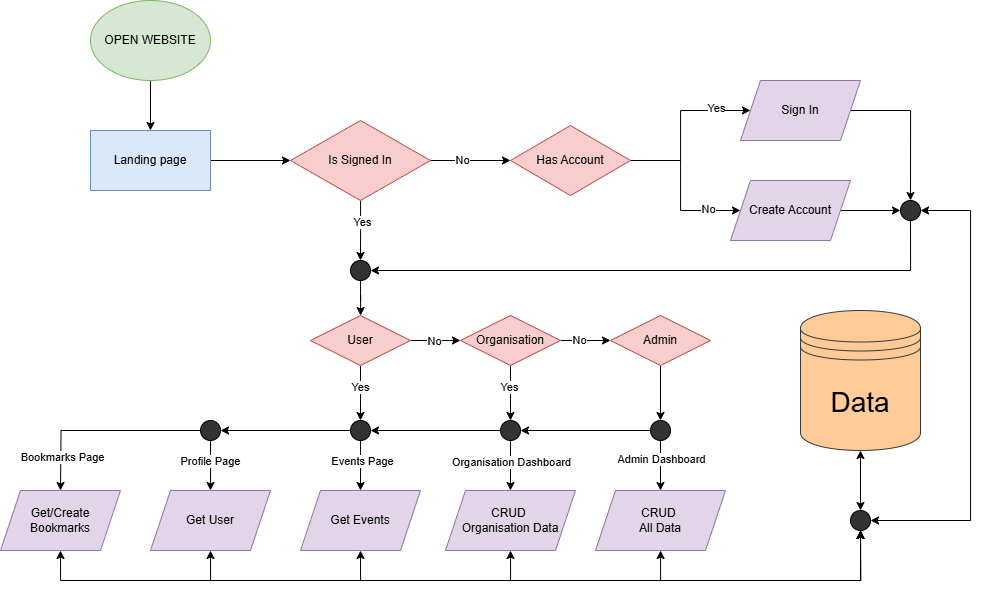

The diagram above was exported from draw.io. Its source (the exported page's mxGraphModel, read from the mxfile embedded in the PNG):
<mxGraphModel dx="1209" dy="706" grid="1" gridSize="10" guides="1" tooltips="1" connect="1" arrows="1" fold="1" page="1" pageScale="1" pageWidth="850" pageHeight="1100" math="0" shadow="0">
  <root>
    <mxCell id="0" />
    <mxCell id="1" parent="0" />
    <mxCell id="kZjc3G8UsbDqgfoMUM_c-47" value="" style="edgeStyle=orthogonalEdgeStyle;rounded=0;orthogonalLoop=1;jettySize=auto;html=1;" edge="1" parent="1" source="kZjc3G8UsbDqgfoMUM_c-1" target="kZjc3G8UsbDqgfoMUM_c-2">
      <mxGeometry relative="1" as="geometry" />
    </mxCell>
    <mxCell id="kZjc3G8UsbDqgfoMUM_c-1" value="OPEN WEBSITE" style="ellipse;whiteSpace=wrap;html=1;fillColor=#d5e8d4;strokeColor=#82b366;" vertex="1" parent="1">
      <mxGeometry x="260" y="210" width="120" height="80" as="geometry" />
    </mxCell>
    <mxCell id="kZjc3G8UsbDqgfoMUM_c-116" style="edgeStyle=orthogonalEdgeStyle;rounded=0;orthogonalLoop=1;jettySize=auto;html=1;entryX=0;entryY=0.5;entryDx=0;entryDy=0;" edge="1" parent="1" source="kZjc3G8UsbDqgfoMUM_c-2" target="kZjc3G8UsbDqgfoMUM_c-10">
      <mxGeometry relative="1" as="geometry" />
    </mxCell>
    <mxCell id="kZjc3G8UsbDqgfoMUM_c-2" value="Landing page" style="rounded=0;whiteSpace=wrap;html=1;fillColor=#dae8fc;strokeColor=#6c8ebf;" vertex="1" parent="1">
      <mxGeometry x="260" y="340" width="120" height="60" as="geometry" />
    </mxCell>
    <mxCell id="kZjc3G8UsbDqgfoMUM_c-102" style="edgeStyle=orthogonalEdgeStyle;rounded=0;orthogonalLoop=1;jettySize=auto;html=1;entryX=0.5;entryY=1;entryDx=0;entryDy=0;startArrow=classic;startFill=1;" edge="1" parent="1" target="kZjc3G8UsbDqgfoMUM_c-99">
      <mxGeometry relative="1" as="geometry">
        <mxPoint x="380" y="760" as="sourcePoint" />
        <Array as="points">
          <mxPoint x="380" y="790" />
          <mxPoint x="1030" y="790" />
        </Array>
      </mxGeometry>
    </mxCell>
    <mxCell id="kZjc3G8UsbDqgfoMUM_c-104" style="edgeStyle=orthogonalEdgeStyle;rounded=0;orthogonalLoop=1;jettySize=auto;html=1;entryX=0.5;entryY=1;entryDx=0;entryDy=0;startArrow=classic;startFill=1;" edge="1" parent="1" target="kZjc3G8UsbDqgfoMUM_c-99">
      <mxGeometry relative="1" as="geometry">
        <mxPoint x="680" y="760" as="sourcePoint" />
        <Array as="points">
          <mxPoint x="680" y="790" />
          <mxPoint x="1030" y="790" />
        </Array>
      </mxGeometry>
    </mxCell>
    <mxCell id="kZjc3G8UsbDqgfoMUM_c-50" style="edgeStyle=orthogonalEdgeStyle;rounded=0;orthogonalLoop=1;jettySize=auto;html=1;entryX=0;entryY=0.5;entryDx=0;entryDy=0;" edge="1" parent="1" source="kZjc3G8UsbDqgfoMUM_c-6" target="kZjc3G8UsbDqgfoMUM_c-32">
      <mxGeometry relative="1" as="geometry">
        <Array as="points">
          <mxPoint x="850" y="370" />
          <mxPoint x="850" y="320" />
        </Array>
      </mxGeometry>
    </mxCell>
    <mxCell id="kZjc3G8UsbDqgfoMUM_c-52" value="Yes" style="edgeLabel;html=1;align=center;verticalAlign=middle;resizable=0;points=[];" vertex="1" connectable="0" parent="kZjc3G8UsbDqgfoMUM_c-50">
      <mxGeometry x="0.5905" y="3" relative="1" as="geometry">
        <mxPoint as="offset" />
      </mxGeometry>
    </mxCell>
    <mxCell id="kZjc3G8UsbDqgfoMUM_c-51" style="edgeStyle=orthogonalEdgeStyle;rounded=0;orthogonalLoop=1;jettySize=auto;html=1;entryX=0;entryY=0.5;entryDx=0;entryDy=0;" edge="1" parent="1" source="kZjc3G8UsbDqgfoMUM_c-6" target="kZjc3G8UsbDqgfoMUM_c-33">
      <mxGeometry relative="1" as="geometry">
        <Array as="points">
          <mxPoint x="850" y="370" />
          <mxPoint x="850" y="420" />
        </Array>
      </mxGeometry>
    </mxCell>
    <mxCell id="kZjc3G8UsbDqgfoMUM_c-53" value="No" style="edgeLabel;html=1;align=center;verticalAlign=middle;resizable=0;points=[];" vertex="1" connectable="0" parent="kZjc3G8UsbDqgfoMUM_c-51">
      <mxGeometry x="0.6017" y="2" relative="1" as="geometry">
        <mxPoint as="offset" />
      </mxGeometry>
    </mxCell>
    <mxCell id="kZjc3G8UsbDqgfoMUM_c-6" value="Has Account" style="rhombus;whiteSpace=wrap;html=1;fillColor=#f8cecc;strokeColor=#b85450;" vertex="1" parent="1">
      <mxGeometry x="680" y="335" width="120" height="70" as="geometry" />
    </mxCell>
    <mxCell id="kZjc3G8UsbDqgfoMUM_c-103" style="edgeStyle=orthogonalEdgeStyle;rounded=0;orthogonalLoop=1;jettySize=auto;html=1;entryX=0.5;entryY=1;entryDx=0;entryDy=0;startArrow=classic;startFill=1;" edge="1" parent="1" target="kZjc3G8UsbDqgfoMUM_c-99">
      <mxGeometry relative="1" as="geometry">
        <mxPoint x="530" y="760" as="sourcePoint" />
        <Array as="points">
          <mxPoint x="530" y="790" />
          <mxPoint x="1030" y="790" />
        </Array>
      </mxGeometry>
    </mxCell>
    <mxCell id="kZjc3G8UsbDqgfoMUM_c-21" style="edgeStyle=orthogonalEdgeStyle;rounded=0;orthogonalLoop=1;jettySize=auto;html=1;" edge="1" parent="1" source="kZjc3G8UsbDqgfoMUM_c-10">
      <mxGeometry relative="1" as="geometry">
        <mxPoint x="530" y="470" as="targetPoint" />
      </mxGeometry>
    </mxCell>
    <mxCell id="kZjc3G8UsbDqgfoMUM_c-22" value="Yes" style="edgeLabel;html=1;align=center;verticalAlign=middle;resizable=0;points=[];" vertex="1" connectable="0" parent="kZjc3G8UsbDqgfoMUM_c-21">
      <mxGeometry x="-0.2986" y="1" relative="1" as="geometry">
        <mxPoint as="offset" />
      </mxGeometry>
    </mxCell>
    <mxCell id="kZjc3G8UsbDqgfoMUM_c-49" value="" style="edgeStyle=orthogonalEdgeStyle;rounded=0;orthogonalLoop=1;jettySize=auto;html=1;" edge="1" parent="1" source="kZjc3G8UsbDqgfoMUM_c-10" target="kZjc3G8UsbDqgfoMUM_c-6">
      <mxGeometry relative="1" as="geometry" />
    </mxCell>
    <mxCell id="kZjc3G8UsbDqgfoMUM_c-54" value="No" style="edgeLabel;html=1;align=center;verticalAlign=middle;resizable=0;points=[];" vertex="1" connectable="0" parent="kZjc3G8UsbDqgfoMUM_c-49">
      <mxGeometry x="-0.223" y="1" relative="1" as="geometry">
        <mxPoint as="offset" />
      </mxGeometry>
    </mxCell>
    <mxCell id="kZjc3G8UsbDqgfoMUM_c-10" value="Is Signed In" style="rhombus;whiteSpace=wrap;html=1;fillColor=#f8cecc;strokeColor=#b85450;" vertex="1" parent="1">
      <mxGeometry x="460" y="330" width="140" height="80" as="geometry" />
    </mxCell>
    <mxCell id="kZjc3G8UsbDqgfoMUM_c-60" value="" style="edgeStyle=orthogonalEdgeStyle;rounded=0;orthogonalLoop=1;jettySize=auto;html=1;" edge="1" parent="1" source="kZjc3G8UsbDqgfoMUM_c-20" target="kZjc3G8UsbDqgfoMUM_c-40">
      <mxGeometry relative="1" as="geometry" />
    </mxCell>
    <mxCell id="kZjc3G8UsbDqgfoMUM_c-61" value="No" style="edgeLabel;html=1;align=center;verticalAlign=middle;resizable=0;points=[];" vertex="1" connectable="0" parent="kZjc3G8UsbDqgfoMUM_c-60">
      <mxGeometry x="-0.0933" relative="1" as="geometry">
        <mxPoint as="offset" />
      </mxGeometry>
    </mxCell>
    <mxCell id="kZjc3G8UsbDqgfoMUM_c-90" value="" style="edgeStyle=orthogonalEdgeStyle;rounded=0;orthogonalLoop=1;jettySize=auto;html=1;" edge="1" parent="1" source="kZjc3G8UsbDqgfoMUM_c-20" target="kZjc3G8UsbDqgfoMUM_c-89">
      <mxGeometry relative="1" as="geometry" />
    </mxCell>
    <mxCell id="kZjc3G8UsbDqgfoMUM_c-91" value="Yes" style="edgeLabel;html=1;align=center;verticalAlign=middle;resizable=0;points=[];" vertex="1" connectable="0" parent="kZjc3G8UsbDqgfoMUM_c-90">
      <mxGeometry x="-0.2101" y="-1" relative="1" as="geometry">
        <mxPoint as="offset" />
      </mxGeometry>
    </mxCell>
    <mxCell id="kZjc3G8UsbDqgfoMUM_c-20" value="User" style="rhombus;whiteSpace=wrap;html=1;fillColor=#f8cecc;strokeColor=#b85450;" vertex="1" parent="1">
      <mxGeometry x="480" y="525" width="100" height="50" as="geometry" />
    </mxCell>
    <mxCell id="kZjc3G8UsbDqgfoMUM_c-100" value="" style="edgeStyle=orthogonalEdgeStyle;rounded=0;orthogonalLoop=1;jettySize=auto;html=1;" edge="1" parent="1" source="kZjc3G8UsbDqgfoMUM_c-23" target="kZjc3G8UsbDqgfoMUM_c-20">
      <mxGeometry relative="1" as="geometry" />
    </mxCell>
    <mxCell id="kZjc3G8UsbDqgfoMUM_c-23" value="" style="ellipse;whiteSpace=wrap;html=1;aspect=fixed;fillColor=#333333;" vertex="1" parent="1">
      <mxGeometry x="520" y="470" width="20" height="20" as="geometry" />
    </mxCell>
    <mxCell id="kZjc3G8UsbDqgfoMUM_c-36" style="edgeStyle=orthogonalEdgeStyle;rounded=0;orthogonalLoop=1;jettySize=auto;html=1;entryX=0.5;entryY=0;entryDx=0;entryDy=0;" edge="1" parent="1" source="kZjc3G8UsbDqgfoMUM_c-32" target="kZjc3G8UsbDqgfoMUM_c-35">
      <mxGeometry relative="1" as="geometry" />
    </mxCell>
    <mxCell id="kZjc3G8UsbDqgfoMUM_c-32" value="Sign In" style="shape=parallelogram;perimeter=parallelogramPerimeter;whiteSpace=wrap;html=1;fixedSize=1;fillColor=#e1d5e7;strokeColor=#9673a6;" vertex="1" parent="1">
      <mxGeometry x="910" y="290" width="120" height="60" as="geometry" />
    </mxCell>
    <mxCell id="kZjc3G8UsbDqgfoMUM_c-108" style="edgeStyle=orthogonalEdgeStyle;rounded=0;orthogonalLoop=1;jettySize=auto;html=1;entryX=0;entryY=0.5;entryDx=0;entryDy=0;" edge="1" parent="1" source="kZjc3G8UsbDqgfoMUM_c-33" target="kZjc3G8UsbDqgfoMUM_c-35">
      <mxGeometry relative="1" as="geometry" />
    </mxCell>
    <mxCell id="kZjc3G8UsbDqgfoMUM_c-33" value="Create Account" style="shape=parallelogram;perimeter=parallelogramPerimeter;whiteSpace=wrap;html=1;fixedSize=1;fillColor=#e1d5e7;strokeColor=#9673a6;" vertex="1" parent="1">
      <mxGeometry x="900" y="390" width="120" height="60" as="geometry" />
    </mxCell>
    <mxCell id="kZjc3G8UsbDqgfoMUM_c-106" style="edgeStyle=orthogonalEdgeStyle;rounded=0;orthogonalLoop=1;jettySize=auto;html=1;entryX=1;entryY=0.5;entryDx=0;entryDy=0;startArrow=classic;startFill=1;" edge="1" parent="1" source="kZjc3G8UsbDqgfoMUM_c-35" target="kZjc3G8UsbDqgfoMUM_c-99">
      <mxGeometry relative="1" as="geometry">
        <Array as="points">
          <mxPoint x="1140" y="420" />
          <mxPoint x="1140" y="730" />
        </Array>
      </mxGeometry>
    </mxCell>
    <mxCell id="kZjc3G8UsbDqgfoMUM_c-109" style="edgeStyle=orthogonalEdgeStyle;rounded=0;orthogonalLoop=1;jettySize=auto;html=1;entryX=1;entryY=0.5;entryDx=0;entryDy=0;" edge="1" parent="1" source="kZjc3G8UsbDqgfoMUM_c-35" target="kZjc3G8UsbDqgfoMUM_c-23">
      <mxGeometry relative="1" as="geometry">
        <Array as="points">
          <mxPoint x="1080" y="480" />
        </Array>
      </mxGeometry>
    </mxCell>
    <mxCell id="kZjc3G8UsbDqgfoMUM_c-35" value="" style="ellipse;whiteSpace=wrap;html=1;aspect=fixed;fillColor=#333333;" vertex="1" parent="1">
      <mxGeometry x="1070" y="410" width="20" height="20" as="geometry" />
    </mxCell>
    <mxCell id="kZjc3G8UsbDqgfoMUM_c-64" value="" style="edgeStyle=orthogonalEdgeStyle;rounded=0;orthogonalLoop=1;jettySize=auto;html=1;" edge="1" parent="1" source="kZjc3G8UsbDqgfoMUM_c-40">
      <mxGeometry relative="1" as="geometry">
        <mxPoint x="780" y="550" as="targetPoint" />
      </mxGeometry>
    </mxCell>
    <mxCell id="kZjc3G8UsbDqgfoMUM_c-65" value="No" style="edgeLabel;html=1;align=center;verticalAlign=middle;resizable=0;points=[];" vertex="1" connectable="0" parent="kZjc3G8UsbDqgfoMUM_c-64">
      <mxGeometry x="-0.2533" y="1" relative="1" as="geometry">
        <mxPoint as="offset" />
      </mxGeometry>
    </mxCell>
    <mxCell id="kZjc3G8UsbDqgfoMUM_c-83" value="" style="edgeStyle=orthogonalEdgeStyle;rounded=0;orthogonalLoop=1;jettySize=auto;html=1;" edge="1" parent="1" source="kZjc3G8UsbDqgfoMUM_c-40" target="kZjc3G8UsbDqgfoMUM_c-82">
      <mxGeometry relative="1" as="geometry" />
    </mxCell>
    <mxCell id="kZjc3G8UsbDqgfoMUM_c-86" value="Yes" style="edgeLabel;html=1;align=center;verticalAlign=middle;resizable=0;points=[];" vertex="1" connectable="0" parent="kZjc3G8UsbDqgfoMUM_c-83">
      <mxGeometry x="-0.2312" y="-2" relative="1" as="geometry">
        <mxPoint as="offset" />
      </mxGeometry>
    </mxCell>
    <mxCell id="kZjc3G8UsbDqgfoMUM_c-40" value="Organisation" style="rhombus;whiteSpace=wrap;html=1;fillColor=#f8cecc;strokeColor=#b85450;" vertex="1" parent="1">
      <mxGeometry x="630" y="525" width="100" height="50" as="geometry" />
    </mxCell>
    <mxCell id="kZjc3G8UsbDqgfoMUM_c-133" value="" style="edgeStyle=orthogonalEdgeStyle;rounded=0;orthogonalLoop=1;jettySize=auto;html=1;" edge="1" parent="1" source="kZjc3G8UsbDqgfoMUM_c-72" target="kZjc3G8UsbDqgfoMUM_c-132">
      <mxGeometry relative="1" as="geometry" />
    </mxCell>
    <mxCell id="kZjc3G8UsbDqgfoMUM_c-72" value="Admin" style="rhombus;whiteSpace=wrap;html=1;fillColor=#f8cecc;strokeColor=#b85450;" vertex="1" parent="1">
      <mxGeometry x="780" y="525" width="100" height="50" as="geometry" />
    </mxCell>
    <mxCell id="kZjc3G8UsbDqgfoMUM_c-88" value="" style="edgeStyle=orthogonalEdgeStyle;rounded=0;orthogonalLoop=1;jettySize=auto;html=1;entryX=0.5;entryY=0;entryDx=0;entryDy=0;" edge="1" parent="1" source="kZjc3G8UsbDqgfoMUM_c-82" target="kZjc3G8UsbDqgfoMUM_c-129">
      <mxGeometry relative="1" as="geometry">
        <mxPoint x="680" y="720" as="targetPoint" />
      </mxGeometry>
    </mxCell>
    <mxCell id="kZjc3G8UsbDqgfoMUM_c-124" value="Organisation Dashboard" style="edgeLabel;html=1;align=center;verticalAlign=middle;resizable=0;points=[];" vertex="1" connectable="0" parent="kZjc3G8UsbDqgfoMUM_c-88">
      <mxGeometry x="-0.1662" relative="1" as="geometry">
        <mxPoint as="offset" />
      </mxGeometry>
    </mxCell>
    <mxCell id="kZjc3G8UsbDqgfoMUM_c-92" style="edgeStyle=orthogonalEdgeStyle;rounded=0;orthogonalLoop=1;jettySize=auto;html=1;entryX=1;entryY=0.5;entryDx=0;entryDy=0;" edge="1" parent="1" source="kZjc3G8UsbDqgfoMUM_c-82" target="kZjc3G8UsbDqgfoMUM_c-89">
      <mxGeometry relative="1" as="geometry" />
    </mxCell>
    <mxCell id="kZjc3G8UsbDqgfoMUM_c-82" value="" style="ellipse;whiteSpace=wrap;html=1;aspect=fixed;fillColor=#333333;" vertex="1" parent="1">
      <mxGeometry x="670" y="630" width="20" height="20" as="geometry" />
    </mxCell>
    <mxCell id="kZjc3G8UsbDqgfoMUM_c-96" value="" style="edgeStyle=orthogonalEdgeStyle;rounded=0;orthogonalLoop=1;jettySize=auto;html=1;" edge="1" parent="1" source="kZjc3G8UsbDqgfoMUM_c-89">
      <mxGeometry relative="1" as="geometry">
        <mxPoint x="530" y="700" as="targetPoint" />
      </mxGeometry>
    </mxCell>
    <mxCell id="kZjc3G8UsbDqgfoMUM_c-121" value="Events Page" style="edgeLabel;html=1;align=center;verticalAlign=middle;resizable=0;points=[];" vertex="1" connectable="0" parent="kZjc3G8UsbDqgfoMUM_c-96">
      <mxGeometry x="-0.2056" y="1" relative="1" as="geometry">
        <mxPoint as="offset" />
      </mxGeometry>
    </mxCell>
    <mxCell id="kZjc3G8UsbDqgfoMUM_c-112" style="edgeStyle=orthogonalEdgeStyle;rounded=0;orthogonalLoop=1;jettySize=auto;html=1;entryX=1;entryY=0.5;entryDx=0;entryDy=0;" edge="1" parent="1" source="kZjc3G8UsbDqgfoMUM_c-89" target="kZjc3G8UsbDqgfoMUM_c-111">
      <mxGeometry relative="1" as="geometry" />
    </mxCell>
    <mxCell id="kZjc3G8UsbDqgfoMUM_c-89" value="" style="ellipse;whiteSpace=wrap;html=1;aspect=fixed;fillColor=#333333;" vertex="1" parent="1">
      <mxGeometry x="520" y="630" width="20" height="20" as="geometry" />
    </mxCell>
    <mxCell id="kZjc3G8UsbDqgfoMUM_c-98" value="&lt;font style=&quot;font-size: 28px;&quot;&gt;Data&lt;/font&gt;" style="shape=datastore;whiteSpace=wrap;html=1;fillColor=#ffcc99;strokeColor=#36393d;" vertex="1" parent="1">
      <mxGeometry x="970" y="520" width="120" height="140" as="geometry" />
    </mxCell>
    <mxCell id="kZjc3G8UsbDqgfoMUM_c-107" value="" style="edgeStyle=orthogonalEdgeStyle;rounded=0;orthogonalLoop=1;jettySize=auto;html=1;startArrow=classic;startFill=1;" edge="1" parent="1" source="kZjc3G8UsbDqgfoMUM_c-99" target="kZjc3G8UsbDqgfoMUM_c-98">
      <mxGeometry relative="1" as="geometry" />
    </mxCell>
    <mxCell id="kZjc3G8UsbDqgfoMUM_c-99" value="" style="ellipse;whiteSpace=wrap;html=1;aspect=fixed;fillColor=#333333;" vertex="1" parent="1">
      <mxGeometry x="1020" y="720" width="20" height="20" as="geometry" />
    </mxCell>
    <mxCell id="kZjc3G8UsbDqgfoMUM_c-115" style="edgeStyle=orthogonalEdgeStyle;rounded=0;orthogonalLoop=1;jettySize=auto;html=1;entryX=0.5;entryY=1;entryDx=0;entryDy=0;startArrow=classic;startFill=1;" edge="1" parent="1" target="kZjc3G8UsbDqgfoMUM_c-99">
      <mxGeometry relative="1" as="geometry">
        <mxPoint x="230" y="760" as="sourcePoint" />
        <Array as="points">
          <mxPoint x="230" y="790" />
          <mxPoint x="1030" y="790" />
        </Array>
      </mxGeometry>
    </mxCell>
    <mxCell id="kZjc3G8UsbDqgfoMUM_c-113" value="" style="edgeStyle=orthogonalEdgeStyle;rounded=0;orthogonalLoop=1;jettySize=auto;html=1;" edge="1" parent="1" source="kZjc3G8UsbDqgfoMUM_c-111">
      <mxGeometry relative="1" as="geometry">
        <mxPoint x="380" y="700" as="targetPoint" />
      </mxGeometry>
    </mxCell>
    <mxCell id="kZjc3G8UsbDqgfoMUM_c-122" value="Profile Page" style="edgeLabel;html=1;align=center;verticalAlign=middle;resizable=0;points=[];" vertex="1" connectable="0" parent="kZjc3G8UsbDqgfoMUM_c-113">
      <mxGeometry x="-0.2056" y="-1" relative="1" as="geometry">
        <mxPoint as="offset" />
      </mxGeometry>
    </mxCell>
    <mxCell id="kZjc3G8UsbDqgfoMUM_c-114" style="edgeStyle=orthogonalEdgeStyle;rounded=0;orthogonalLoop=1;jettySize=auto;html=1;entryX=0.5;entryY=0;entryDx=0;entryDy=0;" edge="1" parent="1" source="kZjc3G8UsbDqgfoMUM_c-111">
      <mxGeometry relative="1" as="geometry">
        <mxPoint x="230" y="700" as="targetPoint" />
      </mxGeometry>
    </mxCell>
    <mxCell id="kZjc3G8UsbDqgfoMUM_c-123" value="Bookmarks Page" style="edgeLabel;html=1;align=center;verticalAlign=middle;resizable=0;points=[];" vertex="1" connectable="0" parent="kZjc3G8UsbDqgfoMUM_c-114">
      <mxGeometry x="0.6613" y="1" relative="1" as="geometry">
        <mxPoint as="offset" />
      </mxGeometry>
    </mxCell>
    <mxCell id="kZjc3G8UsbDqgfoMUM_c-111" value="" style="ellipse;whiteSpace=wrap;html=1;aspect=fixed;fillColor=#333333;" vertex="1" parent="1">
      <mxGeometry x="370" y="630" width="20" height="20" as="geometry" />
    </mxCell>
    <mxCell id="kZjc3G8UsbDqgfoMUM_c-117" value="Get/Create Bookmarks" style="shape=parallelogram;perimeter=parallelogramPerimeter;whiteSpace=wrap;html=1;fixedSize=1;fillColor=#e1d5e7;strokeColor=#9673a6;" vertex="1" parent="1">
      <mxGeometry x="170" y="700" width="120" height="60" as="geometry" />
    </mxCell>
    <mxCell id="kZjc3G8UsbDqgfoMUM_c-119" value="Get&amp;nbsp;&lt;span style=&quot;background-color: transparent; color: light-dark(rgb(0, 0, 0), rgb(255, 255, 255));&quot;&gt;User&lt;/span&gt;" style="shape=parallelogram;perimeter=parallelogramPerimeter;whiteSpace=wrap;html=1;fixedSize=1;fillColor=#e1d5e7;strokeColor=#9673a6;" vertex="1" parent="1">
      <mxGeometry x="320" y="700" width="120" height="60" as="geometry" />
    </mxCell>
    <mxCell id="kZjc3G8UsbDqgfoMUM_c-120" value="Get Events" style="shape=parallelogram;perimeter=parallelogramPerimeter;whiteSpace=wrap;html=1;fixedSize=1;fillColor=#e1d5e7;strokeColor=#9673a6;" vertex="1" parent="1">
      <mxGeometry x="470" y="700" width="120" height="60" as="geometry" />
    </mxCell>
    <mxCell id="kZjc3G8UsbDqgfoMUM_c-129" value="CRUD&amp;nbsp;&lt;div&gt;Organisation Data&lt;/div&gt;" style="shape=parallelogram;perimeter=parallelogramPerimeter;whiteSpace=wrap;html=1;fixedSize=1;fillColor=#e1d5e7;strokeColor=#9673a6;" vertex="1" parent="1">
      <mxGeometry x="615" y="700" width="130" height="60" as="geometry" />
    </mxCell>
    <mxCell id="kZjc3G8UsbDqgfoMUM_c-138" style="edgeStyle=orthogonalEdgeStyle;rounded=0;orthogonalLoop=1;jettySize=auto;html=1;entryX=0.5;entryY=1;entryDx=0;entryDy=0;startArrow=classic;startFill=1;" edge="1" parent="1" source="kZjc3G8UsbDqgfoMUM_c-131" target="kZjc3G8UsbDqgfoMUM_c-99">
      <mxGeometry relative="1" as="geometry">
        <Array as="points">
          <mxPoint x="830" y="790" />
          <mxPoint x="1030" y="790" />
        </Array>
      </mxGeometry>
    </mxCell>
    <mxCell id="kZjc3G8UsbDqgfoMUM_c-131" value="CRUD&amp;nbsp;&lt;div&gt;All Data&lt;/div&gt;" style="shape=parallelogram;perimeter=parallelogramPerimeter;whiteSpace=wrap;html=1;fixedSize=1;fillColor=#e1d5e7;strokeColor=#9673a6;" vertex="1" parent="1">
      <mxGeometry x="765" y="700" width="130" height="60" as="geometry" />
    </mxCell>
    <mxCell id="kZjc3G8UsbDqgfoMUM_c-135" style="edgeStyle=orthogonalEdgeStyle;rounded=0;orthogonalLoop=1;jettySize=auto;html=1;entryX=1;entryY=0.5;entryDx=0;entryDy=0;" edge="1" parent="1" source="kZjc3G8UsbDqgfoMUM_c-132" target="kZjc3G8UsbDqgfoMUM_c-82">
      <mxGeometry relative="1" as="geometry" />
    </mxCell>
    <mxCell id="kZjc3G8UsbDqgfoMUM_c-136" value="" style="edgeStyle=orthogonalEdgeStyle;rounded=0;orthogonalLoop=1;jettySize=auto;html=1;" edge="1" parent="1" source="kZjc3G8UsbDqgfoMUM_c-132" target="kZjc3G8UsbDqgfoMUM_c-131">
      <mxGeometry relative="1" as="geometry" />
    </mxCell>
    <mxCell id="kZjc3G8UsbDqgfoMUM_c-137" value="Admin Dashboard" style="edgeLabel;html=1;align=center;verticalAlign=middle;resizable=0;points=[];" vertex="1" connectable="0" parent="kZjc3G8UsbDqgfoMUM_c-136">
      <mxGeometry x="-0.2741" relative="1" as="geometry">
        <mxPoint as="offset" />
      </mxGeometry>
    </mxCell>
    <mxCell id="kZjc3G8UsbDqgfoMUM_c-132" value="" style="ellipse;whiteSpace=wrap;html=1;aspect=fixed;fillColor=#333333;" vertex="1" parent="1">
      <mxGeometry x="820" y="630" width="20" height="20" as="geometry" />
    </mxCell>
  </root>
</mxGraphModel>